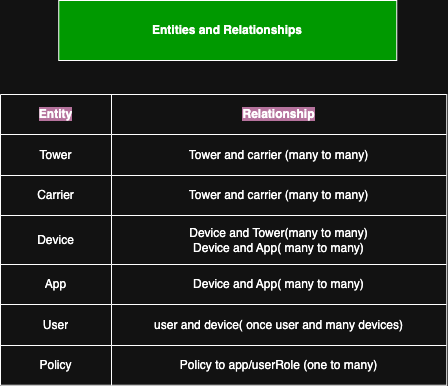

The diagram above was exported from draw.io. Its source (the exported page's mxGraphModel, read from the mxfile embedded in the PNG):
<mxGraphModel dx="1020" dy="594" grid="0" gridSize="10" guides="1" tooltips="1" connect="1" arrows="1" fold="1" page="1" pageScale="1" pageWidth="1600" pageHeight="1200" math="0" shadow="0">
  <root>
    <mxCell id="0" />
    <mxCell id="1" parent="0" />
    <mxCell id="r_Tv1ufieQs_h2tDHuvQ-1" value="&lt;b style=&quot;text-wrap-mode: nowrap;&quot;&gt;Entities and Relationships&lt;/b&gt;" style="rounded=0;whiteSpace=wrap;html=1;fillColor=light-dark(#FFFFFF,#009900);" vertex="1" parent="1">
      <mxGeometry x="336.25" y="200" width="338" height="60" as="geometry" />
    </mxCell>
    <mxCell id="r_Tv1ufieQs_h2tDHuvQ-2" value="" style="shape=table;startSize=0;container=1;collapsible=0;childLayout=tableLayout;swimlaneFillColor=light-dark(#FFFFFF,#B5739D);" vertex="1" parent="1">
      <mxGeometry x="278" y="294" width="446.25" height="290.75" as="geometry" />
    </mxCell>
    <mxCell id="r_Tv1ufieQs_h2tDHuvQ-3" value="" style="shape=tableRow;horizontal=0;startSize=0;swimlaneHead=0;swimlaneBody=0;strokeColor=inherit;top=0;left=0;bottom=0;right=0;collapsible=0;dropTarget=0;fillColor=light-dark(transparent,#B9E0A5);points=[[0,0.5],[1,0.5]];portConstraint=eastwest;" vertex="1" parent="r_Tv1ufieQs_h2tDHuvQ-2">
      <mxGeometry width="446.25" height="40" as="geometry" />
    </mxCell>
    <mxCell id="r_Tv1ufieQs_h2tDHuvQ-4" value="&lt;b style=&quot;background-color: light-dark(transparent, rgb(181, 115, 157));&quot;&gt;Entity&lt;/b&gt;" style="shape=partialRectangle;html=1;whiteSpace=wrap;connectable=0;strokeColor=inherit;overflow=hidden;fillColor=none;top=0;left=0;bottom=0;right=0;pointerEvents=1;" vertex="1" parent="r_Tv1ufieQs_h2tDHuvQ-3">
      <mxGeometry width="111" height="40" as="geometry">
        <mxRectangle width="111" height="40" as="alternateBounds" />
      </mxGeometry>
    </mxCell>
    <mxCell id="r_Tv1ufieQs_h2tDHuvQ-5" value="&lt;b&gt;&lt;font style=&quot;background-color: light-dark(transparent, rgb(181, 115, 157));&quot;&gt;Relationship&lt;/font&gt;&lt;/b&gt;" style="shape=partialRectangle;html=1;whiteSpace=wrap;connectable=0;strokeColor=inherit;overflow=hidden;fillColor=none;top=0;left=0;bottom=0;right=0;pointerEvents=1;" vertex="1" parent="r_Tv1ufieQs_h2tDHuvQ-3">
      <mxGeometry x="111" width="335" height="40" as="geometry">
        <mxRectangle width="335" height="40" as="alternateBounds" />
      </mxGeometry>
    </mxCell>
    <mxCell id="r_Tv1ufieQs_h2tDHuvQ-6" value="" style="shape=tableRow;horizontal=0;startSize=0;swimlaneHead=0;swimlaneBody=0;strokeColor=inherit;top=0;left=0;bottom=0;right=0;collapsible=0;dropTarget=0;fillColor=none;points=[[0,0.5],[1,0.5]];portConstraint=eastwest;" vertex="1" parent="r_Tv1ufieQs_h2tDHuvQ-2">
      <mxGeometry y="40" width="446.25" height="41" as="geometry" />
    </mxCell>
    <mxCell id="r_Tv1ufieQs_h2tDHuvQ-7" value="Tower" style="shape=partialRectangle;html=1;whiteSpace=wrap;connectable=0;strokeColor=inherit;overflow=hidden;fillColor=none;top=0;left=0;bottom=0;right=0;pointerEvents=1;" vertex="1" parent="r_Tv1ufieQs_h2tDHuvQ-6">
      <mxGeometry width="111" height="41" as="geometry">
        <mxRectangle width="111" height="41" as="alternateBounds" />
      </mxGeometry>
    </mxCell>
    <mxCell id="r_Tv1ufieQs_h2tDHuvQ-8" value="Tower and carrier (many to many)" style="shape=partialRectangle;html=1;whiteSpace=wrap;connectable=0;strokeColor=inherit;overflow=hidden;fillColor=none;top=0;left=0;bottom=0;right=0;pointerEvents=1;" vertex="1" parent="r_Tv1ufieQs_h2tDHuvQ-6">
      <mxGeometry x="111" width="335" height="41" as="geometry">
        <mxRectangle width="335" height="41" as="alternateBounds" />
      </mxGeometry>
    </mxCell>
    <mxCell id="r_Tv1ufieQs_h2tDHuvQ-9" value="" style="shape=tableRow;horizontal=0;startSize=0;swimlaneHead=0;swimlaneBody=0;strokeColor=inherit;top=0;left=0;bottom=0;right=0;collapsible=0;dropTarget=0;fillColor=none;points=[[0,0.5],[1,0.5]];portConstraint=eastwest;" vertex="1" parent="r_Tv1ufieQs_h2tDHuvQ-2">
      <mxGeometry y="81" width="446.25" height="40" as="geometry" />
    </mxCell>
    <mxCell id="r_Tv1ufieQs_h2tDHuvQ-10" value="Carrier" style="shape=partialRectangle;html=1;whiteSpace=wrap;connectable=0;strokeColor=inherit;overflow=hidden;fillColor=none;top=0;left=0;bottom=0;right=0;pointerEvents=1;" vertex="1" parent="r_Tv1ufieQs_h2tDHuvQ-9">
      <mxGeometry width="111" height="40" as="geometry">
        <mxRectangle width="111" height="40" as="alternateBounds" />
      </mxGeometry>
    </mxCell>
    <mxCell id="r_Tv1ufieQs_h2tDHuvQ-11" value="Tower and carrier (many to many)" style="shape=partialRectangle;html=1;whiteSpace=wrap;connectable=0;strokeColor=inherit;overflow=hidden;fillColor=none;top=0;left=0;bottom=0;right=0;pointerEvents=1;" vertex="1" parent="r_Tv1ufieQs_h2tDHuvQ-9">
      <mxGeometry x="111" width="335" height="40" as="geometry">
        <mxRectangle width="335" height="40" as="alternateBounds" />
      </mxGeometry>
    </mxCell>
    <mxCell id="r_Tv1ufieQs_h2tDHuvQ-12" value="" style="shape=tableRow;horizontal=0;startSize=0;swimlaneHead=0;swimlaneBody=0;strokeColor=inherit;top=0;left=0;bottom=0;right=0;collapsible=0;dropTarget=0;fillColor=none;points=[[0,0.5],[1,0.5]];portConstraint=eastwest;" vertex="1" parent="r_Tv1ufieQs_h2tDHuvQ-2">
      <mxGeometry y="121" width="446.25" height="49" as="geometry" />
    </mxCell>
    <mxCell id="r_Tv1ufieQs_h2tDHuvQ-13" value="Device" style="shape=partialRectangle;html=1;whiteSpace=wrap;connectable=0;strokeColor=inherit;overflow=hidden;fillColor=none;top=0;left=0;bottom=0;right=0;pointerEvents=1;" vertex="1" parent="r_Tv1ufieQs_h2tDHuvQ-12">
      <mxGeometry width="111" height="49" as="geometry">
        <mxRectangle width="111" height="49" as="alternateBounds" />
      </mxGeometry>
    </mxCell>
    <mxCell id="r_Tv1ufieQs_h2tDHuvQ-14" value="Device and Tower(many to many)&lt;div&gt;Device and App( many to many)&lt;/div&gt;" style="shape=partialRectangle;html=1;whiteSpace=wrap;connectable=0;strokeColor=inherit;overflow=hidden;fillColor=none;top=0;left=0;bottom=0;right=0;pointerEvents=1;" vertex="1" parent="r_Tv1ufieQs_h2tDHuvQ-12">
      <mxGeometry x="111" width="335" height="49" as="geometry">
        <mxRectangle width="335" height="49" as="alternateBounds" />
      </mxGeometry>
    </mxCell>
    <mxCell id="r_Tv1ufieQs_h2tDHuvQ-15" value="" style="shape=tableRow;horizontal=0;startSize=0;swimlaneHead=0;swimlaneBody=0;strokeColor=inherit;top=0;left=0;bottom=0;right=0;collapsible=0;dropTarget=0;fillColor=none;points=[[0,0.5],[1,0.5]];portConstraint=eastwest;" vertex="1" parent="r_Tv1ufieQs_h2tDHuvQ-2">
      <mxGeometry y="170" width="446.25" height="40" as="geometry" />
    </mxCell>
    <mxCell id="r_Tv1ufieQs_h2tDHuvQ-16" value="App" style="shape=partialRectangle;html=1;whiteSpace=wrap;connectable=0;strokeColor=inherit;overflow=hidden;fillColor=none;top=0;left=0;bottom=0;right=0;pointerEvents=1;" vertex="1" parent="r_Tv1ufieQs_h2tDHuvQ-15">
      <mxGeometry width="111" height="40" as="geometry">
        <mxRectangle width="111" height="40" as="alternateBounds" />
      </mxGeometry>
    </mxCell>
    <mxCell id="r_Tv1ufieQs_h2tDHuvQ-17" value="Device and App( many to many)" style="shape=partialRectangle;html=1;whiteSpace=wrap;connectable=0;strokeColor=inherit;overflow=hidden;fillColor=none;top=0;left=0;bottom=0;right=0;pointerEvents=1;" vertex="1" parent="r_Tv1ufieQs_h2tDHuvQ-15">
      <mxGeometry x="111" width="335" height="40" as="geometry">
        <mxRectangle width="335" height="40" as="alternateBounds" />
      </mxGeometry>
    </mxCell>
    <mxCell id="r_Tv1ufieQs_h2tDHuvQ-18" value="" style="shape=tableRow;horizontal=0;startSize=0;swimlaneHead=0;swimlaneBody=0;strokeColor=inherit;top=0;left=0;bottom=0;right=0;collapsible=0;dropTarget=0;fillColor=none;points=[[0,0.5],[1,0.5]];portConstraint=eastwest;" vertex="1" parent="r_Tv1ufieQs_h2tDHuvQ-2">
      <mxGeometry y="210" width="446.25" height="41" as="geometry" />
    </mxCell>
    <mxCell id="r_Tv1ufieQs_h2tDHuvQ-19" value="User" style="shape=partialRectangle;html=1;whiteSpace=wrap;connectable=0;strokeColor=inherit;overflow=hidden;fillColor=none;top=0;left=0;bottom=0;right=0;pointerEvents=1;" vertex="1" parent="r_Tv1ufieQs_h2tDHuvQ-18">
      <mxGeometry width="111" height="41" as="geometry">
        <mxRectangle width="111" height="41" as="alternateBounds" />
      </mxGeometry>
    </mxCell>
    <mxCell id="r_Tv1ufieQs_h2tDHuvQ-20" value="user and device( once user and many devices)" style="shape=partialRectangle;html=1;whiteSpace=wrap;connectable=0;strokeColor=inherit;overflow=hidden;fillColor=none;top=0;left=0;bottom=0;right=0;pointerEvents=1;" vertex="1" parent="r_Tv1ufieQs_h2tDHuvQ-18">
      <mxGeometry x="111" width="335" height="41" as="geometry">
        <mxRectangle width="335" height="41" as="alternateBounds" />
      </mxGeometry>
    </mxCell>
    <mxCell id="r_Tv1ufieQs_h2tDHuvQ-21" value="" style="shape=tableRow;horizontal=0;startSize=0;swimlaneHead=0;swimlaneBody=0;strokeColor=inherit;top=0;left=0;bottom=0;right=0;collapsible=0;dropTarget=0;fillColor=none;points=[[0,0.5],[1,0.5]];portConstraint=eastwest;" vertex="1" parent="r_Tv1ufieQs_h2tDHuvQ-2">
      <mxGeometry y="251" width="446.25" height="40" as="geometry" />
    </mxCell>
    <mxCell id="r_Tv1ufieQs_h2tDHuvQ-22" value="Policy" style="shape=partialRectangle;html=1;whiteSpace=wrap;connectable=0;strokeColor=inherit;overflow=hidden;fillColor=none;top=0;left=0;bottom=0;right=0;pointerEvents=1;" vertex="1" parent="r_Tv1ufieQs_h2tDHuvQ-21">
      <mxGeometry width="111" height="40" as="geometry">
        <mxRectangle width="111" height="40" as="alternateBounds" />
      </mxGeometry>
    </mxCell>
    <mxCell id="r_Tv1ufieQs_h2tDHuvQ-23" value="Policy to app/userRole (one to many)" style="shape=partialRectangle;html=1;whiteSpace=wrap;connectable=0;strokeColor=inherit;overflow=hidden;fillColor=none;top=0;left=0;bottom=0;right=0;pointerEvents=1;" vertex="1" parent="r_Tv1ufieQs_h2tDHuvQ-21">
      <mxGeometry x="111" width="335" height="40" as="geometry">
        <mxRectangle width="335" height="40" as="alternateBounds" />
      </mxGeometry>
    </mxCell>
  </root>
</mxGraphModel>